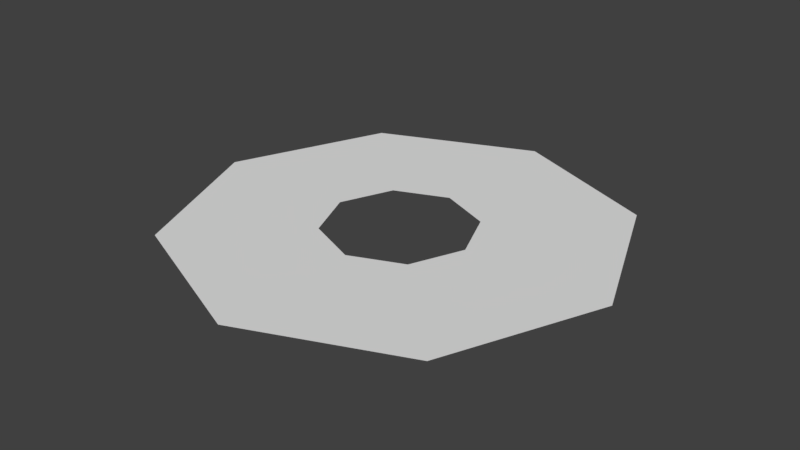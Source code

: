 # Source: LaunchRing.blend  (saved by Blender 2.79.0; exported with 4.5.12 LTS)
import bpy
from mathutils import Matrix  # noqa: F401  (used for matrix-valued properties, if any)

bpy.ops.wm.read_factory_settings(use_empty=True)
scene = bpy.context.scene
scene.name = 'Scene'

# ---- collections
col_collection_1 = bpy.data.collections.new('Collection 1'); scene.collection.children.link(col_collection_1)

# ---- world
world_world = bpy.data.worlds.new('World'); scene.world = world_world
world_world.color = (0.05088, 0.05088, 0.05088)
world_world.use_sun_shadow = False
world_world.sun_shadow_jitter_overblur = 0.0
world_world.cycles.sampling_method = 'MANUAL'

# ---- meshes
me_circle = bpy.data.meshes.new('Circle')
me_circle.from_pydata([(1.099e-08, 2.719, 0.0), (-1.922, 1.922, 0.0), (-2.719, -1.214e-07, 0.0), (-1.922, -1.922, 0.0), (2.487e-07, -2.719, 0.0), (1.922, -1.922, 0.0), (2.719, 2.981e-08, 0.0), (1.922, 1.922, 0.0), (-7.352e-08, 8.084, 0.0), (-5.716, 5.716, 0.0), (-8.084, -4.142e-07, 0.0), (-5.716, -5.716, 0.0), (6.332e-07, -8.084, 0.0), (5.716, -5.716, 0.0), (8.084, 3.555e-08, 0.0), (5.716, 5.716, 0.0)], [], [(1, 0, 8, 9), (0, 7, 15, 8), (6, 5, 13, 14), (4, 3, 11, 12), (2, 1, 9, 10), (7, 6, 14, 15), (5, 4, 12, 13), (3, 2, 10, 11)])
_uv = me_circle.uv_layers.new(name='UVMap')
_uv.uv.foreach_set('vector', [0.0, 0.0, 1.0, 0.0, 1.0, 1.0, 0.0, 1.0, 0.0, 0.0, 1.0, 0.0, 1.0, 1.0, 0.0, 1.0, 0.0, 0.0, 1.0, 0.0, 1.0, 1.0, 0.0, 1.0, 0.0, 0.0, 1.0, 0.0, 1.0, 1.0, 0.0, 1.0, 0.0, 0.0, 1.0, 0.0, 1.0, 1.0, 0.0, 1.0, 0.0, 0.0, 1.0, 0.0, 1.0, 1.0, 0.0, 1.0, 0.0, 0.0, 1.0, 0.0, 1.0, 1.0, 0.0, 1.0, 0.0, 0.0, 1.0, 0.0, 1.0, 1.0, 0.0, 1.0])
me_circle.use_remesh_preserve_volume = False
me_circle.use_remesh_preserve_attributes = False
me_circle.use_mirror_vertex_groups = False
me_circle.update()

# ---- objects
ob_circle = bpy.data.objects.new('Circle', me_circle)

# ---- transforms, parenting, visibility, modifiers, constraints
ob_circle.location = (0.0, 0.0, 0.0)
ob_circle.lineart.crease_threshold = 0.0

# ---- collection membership
col_collection_1.objects.link(ob_circle)

# ---- scene / render settings (as saved in the file)
scene.frame_start = 1; scene.frame_end = 250; scene.frame_set(1)
scene.render.engine = 'BLENDER_EEVEE_NEXT'
scene.render.resolution_percentage = 50
scene.render.dither_intensity = 0.0
scene.cycles.use_denoising = False
scene.cycles.samples = 128
scene.cycles.sampling_pattern = 'TABULATED_SOBOL'
scene.cycles.use_adaptive_sampling = False
scene.cycles.use_light_tree = False
scene.cycles.blur_glossy = 0.0
scene.cycles.sample_clamp_indirect = 0.0
scene.view_settings.view_transform = 'Standard'
bpy.context.view_layer.update()

# ---- added for rendering (the .blend has no active camera and no usable light): camera, sun
cam_auto = bpy.data.cameras.new('AutoCamera')
cam_auto.lens = 50.0
cam_auto.sensor_width = 36.0
cam_auto.clip_end = 1000.0
ob_auto_camera = bpy.data.objects.new('AutoCamera', cam_auto)
scene.collection.objects.link(ob_auto_camera)
ob_auto_camera.location = (21.1546, -25.3855, 16.9237)
ob_auto_camera.rotation_euler = (1.09748, -7.21219e-08, 0.694738)
scene.camera = ob_auto_camera
light_auto_sun = bpy.data.lights.new('AutoSun', 'SUN')
light_auto_sun.energy = 3.0
light_auto_sun.angle = 0.0523599
ob_auto_sun = bpy.data.objects.new('AutoSun', light_auto_sun)
scene.collection.objects.link(ob_auto_sun)
ob_auto_sun.rotation_euler = (0.872665, 0.174533, 0.523599)
bpy.context.view_layer.update()
